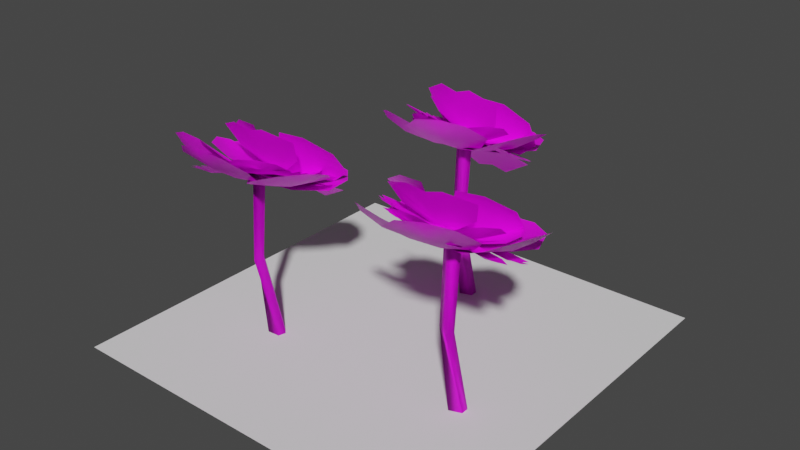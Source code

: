 # Source: flowers.blend  (saved by Blender 2.81.16; exported with 4.5.12 LTS)
import bpy
from mathutils import Matrix  # noqa: F401  (used for matrix-valued properties, if any)

bpy.ops.wm.read_factory_settings(use_empty=True)
scene = bpy.context.scene
scene.name = 'Scene'

# ---- collections
col_collection = bpy.data.collections.new('Collection'); scene.collection.children.link(col_collection)
col_stems = bpy.data.collections.new('stems'); scene.collection.children.link(col_stems)
col_oldflowers = bpy.data.collections.new('oldFlowers'); scene.collection.children.link(col_oldflowers)

# ---- images (referenced by path relative to the original .blend; pixels are not part of the script)
import os
ASSET_DIR = os.environ.get("B2B_ASSET_DIR", "")  # directory of the original .blend (textures are referenced by path, not embedded)
HERE = os.path.dirname(os.path.abspath(__file__))  # packed textures are extracted next to this script under _unpacked/

def load_image(name, relpath, width, height, colorspace="sRGB"):
    """Load a texture the original file referenced (path relative to the .blend, or extracted next to this script)."""
    p = next((c for c in (os.path.join(HERE, relpath), os.path.join(ASSET_DIR, relpath)) if relpath and os.path.exists(c)), "")
    if p:
        img = bpy.data.images.load(p, check_existing=True)
        img.name = name
    else:  # same state as the original file: an image datablock whose file is absent (Cycles renders it pink)
        img = bpy.data.images.new(name, width, height)
        img.source = "FILE"
        img.filepath = "//" + (relpath or name)
    img.colorspace_settings.name = colorspace
    return img
img_flowers_png = load_image('flowers.png', 'flowers.png', 1024, 1024, 'sRGB')

# ---- materials (node trees are filled in below, after node groups)
mat_material_001 = bpy.data.materials.new('Material.001')
mat_material_001.use_transparent_shadow = False

# ---- material node trees
mat_material_001.use_nodes = True; mat_material_001.node_tree.nodes.clear()
_N = mat_material_001.node_tree.nodes; _L = mat_material_001.node_tree.links
n0 = _N.new('ShaderNodeOutputMaterial'); n0.name = 'Material Output'; n0.location = (300, 300)
n1 = _N.new('ShaderNodeBsdfPrincipled'); n1.name = 'Principled BSDF'; n1.location = (10, 300)
n1.distribution = 'GGX'
n1.subsurface_method = 'BURLEY'
n1.inputs[3].default_value = 1.45
n1.inputs[27].default_value = (0.0, 0.0, 0.0, 1.0)
n1.inputs[28].default_value = 1.0
n2 = _N.new('ShaderNodeTexImage'); n2.name = 'Image Texture'; n2.location = (-280, 280)
n2.image = img_flowers_png
_L.new(n1.outputs[0], n0.inputs[0])
_L.new(n2.outputs[0], n1.inputs[0])
n0.is_active_output = True

# ---- world
world_world = bpy.data.worlds.new('World'); scene.world = world_world
world_world.use_nodes = True; world_world.node_tree.nodes.clear()
_N = world_world.node_tree.nodes; _L = world_world.node_tree.links
n0 = _N.new('ShaderNodeOutputWorld'); n0.name = 'World Output'; n0.location = (300, 300)
n1 = _N.new('ShaderNodeBackground'); n1.name = 'Background'; n1.location = (10, 300)
n1.inputs[0].default_value = (0.05088, 0.05088, 0.05088, 1.0)
_L.new(n1.outputs[0], n0.inputs[0])
n0.is_active_output = True
world_world.color = (0.05088, 0.05088, 0.05088)
world_world.use_sun_shadow = False
world_world.sun_shadow_jitter_overblur = 0.0

# ---- meshes
me_plane_002 = bpy.data.meshes.new('Plane.002')
me_plane_002.from_pydata([(-0.5, -0.5, 0.0), (0.5, -0.5, 0.0), (-0.5, 0.5, 0.0), (0.5, 0.5, 0.0)], [], [(0, 1, 3, 2)])
_uv = me_plane_002.uv_layers.new(name='UVMap')
_uv.uv.foreach_set('vector', [0.0, 0.0, 1.0, 0.0, 1.0, 1.0, 0.0, 1.0])
me_plane_002.use_remesh_fix_poles = True
me_plane_002.use_remesh_preserve_attributes = False
me_plane_002.use_mirror_vertex_groups = False
me_plane_002.update()
me_plane_007 = bpy.data.meshes.new('Plane.007')
me_plane_007.from_pydata([(0.01127, -0.001619, 0.1501), (0.02303, -0.004988, 0.1619), (0.04092, -0.003271, 0.122), (0.01587, -2.98e-07, 0.03307), (0.0, -0.004988, 0.1639), (0.0, -3.576e-07, 0.0346), (0.0, -0.001619, 0.1496), (0.0, 0.005468, 0.1215), (0.1141, -0.001619, 0.09819), (0.1308, -0.004988, 0.09819), (0.1152, -0.003271, 0.05734), (0.03461, -2.952e-07, 0.01216), (0.1159, -0.004988, 0.1159), (0.09819, -0.001619, 0.1141), (0.09819, -0.004988, 0.1308), (0.05734, -0.003271, 0.1152), (0.01216, -2.982e-07, 0.03461), (0.02447, -3.563e-07, 0.02447), (0.1058, -0.001619, 0.1058), (0.08592, 0.005468, 0.08592), (0.1639, -0.004988, 0.0), (0.1501, -0.001619, 0.01127), (0.1619, -0.004988, 0.02303), (0.122, -0.003271, 0.04092), (0.03307, -2.957e-07, 0.01587), (0.0346, -3.53e-07, 0.0), (0.1496, -0.001619, 0.0), (0.1215, 0.005468, 0.0), (0.0, -5.96e-08, 0.04083), (0.0161, -1.192e-07, 0.03812), (0.03039, -1.788e-07, 0.03048), (0.03902, -2.384e-07, 0.01642), (0.04149, 0.0, 0.0), (0.0, -0.01629, 0.0)], [], [(4, 6, 0), (1, 0, 2), (6, 7, 2, 0), (3, 2, 7, 5), (12, 18, 8), (9, 8, 10), (18, 19, 10, 8), (11, 10, 19, 17), (12, 13, 18), (14, 15, 13), (18, 13, 15, 19), (16, 17, 19, 15), (20, 21, 26), (22, 23, 21), (26, 21, 23, 27), (24, 25, 27, 23), (28, 33, 29), (30, 29, 33), (31, 30, 33), (32, 31, 33)])
_uv = me_plane_007.uv_layers.new(name='UVMap')
_uv.uv.foreach_set('vector', [0.841, 0.998, 0.8409, 0.9919, 0.8339, 0.9923, 0.8268, 0.997, 0.8339, 0.9923, 0.8156, 0.9804, 0.8409, 0.9919, 0.8408, 0.9801, 0.8156, 0.9804, 0.8339, 0.9923, 0.8311, 0.943, 0.8156, 0.9804, 0.8408, 0.9801, 0.8406, 0.9436, 0.841, 0.998, 0.8409, 0.9919, 0.8339, 0.9923, 0.8268, 0.997, 0.8339, 0.9923, 0.8156, 0.9804, 0.8409, 0.9919, 0.8408, 0.9801, 0.8156, 0.9804, 0.8339, 0.9923, 0.8311, 0.943, 0.8156, 0.9804, 0.8408, 0.9801, 0.8406, 0.9436, 0.841, 0.998, 0.8339, 0.9923, 0.8409, 0.9919, 0.8268, 0.997, 0.8156, 0.9804, 0.8339, 0.9923, 0.8409, 0.9919, 0.8339, 0.9923, 0.8156, 0.9804, 0.8408, 0.9801, 0.8311, 0.943, 0.8406, 0.9436, 0.8408, 0.9801, 0.8156, 0.9804, 0.841, 0.998, 0.8339, 0.9923, 0.8409, 0.9919, 0.8268, 0.997, 0.8156, 0.9804, 0.8339, 0.9923, 0.8409, 0.9919, 0.8339, 0.9923, 0.8156, 0.9804, 0.8408, 0.9801, 0.8311, 0.943, 0.8406, 0.9436, 0.8408, 0.9801, 0.8156, 0.9804, 0.8573, 0.9385, 0.8728, 0.9459, 0.8572, 0.941, 0.8574, 0.9434, 0.8572, 0.941, 0.8728, 0.9459, 0.857, 0.9458, 0.8574, 0.9434, 0.8728, 0.9459, 0.8573, 0.9485, 0.857, 0.9458, 0.8728, 0.9459])
me_plane_007.materials.append(mat_material_001)
me_plane_007.use_remesh_fix_poles = True
me_plane_007.use_remesh_preserve_attributes = False
me_plane_007.use_mirror_vertex_groups = False
me_plane_007.update()
me_plane_005 = bpy.data.meshes.new('Plane.005')
me_plane_005.from_pydata([(-0.02985, 0.02391, 0.0), (-6.094e-08, 0.04334, 0.4182), (0.00193, 0.02455, 0.0), (0.01879, 0.02455, 0.4182), (-0.01686, -0.01368, 0.0), (-6.259e-08, 0.005754, 0.4182), (-0.03566, 0.005115, 0.0), (-0.01879, 0.02455, 0.4182), (-6.094e-08, 0.05774, 0.2091), (0.02517, 0.02455, 0.2091), (0.006372, 0.02016, 0.2091), (-0.01242, 0.03895, 0.2091)], [], [(8, 1, 3, 9), (9, 3, 5, 10), (10, 5, 7, 11), (11, 7, 1, 8), (6, 11, 8, 0), (4, 10, 11, 6), (2, 9, 10, 4), (0, 8, 9, 2)])
me_plane_005.polygons.foreach_set('use_smooth', [True] * 8)
_uv = me_plane_005.uv_layers.new(name='UVMap')
_uv.uv.foreach_set('vector', [0.04596, 0.9336, 0.03419, 0.9336, 0.03419, 0.9218, 0.04596, 0.9218, 0.04596, 0.9218, 0.03419, 0.9218, 0.03419, 0.9101, 0.04596, 0.9101, 0.04596, 0.9101, 0.03419, 0.9101, 0.03419, 0.8983, 0.04596, 0.8983, 0.04596, 0.8983, 0.03419, 0.8983, 0.03419, 0.8866, 0.04596, 0.8866, 0.05772, 0.8983, 0.04596, 0.8983, 0.04596, 0.8866, 0.05772, 0.8866, 0.05772, 0.9101, 0.04596, 0.9101, 0.04596, 0.8983, 0.05772, 0.8983, 0.05772, 0.9218, 0.04596, 0.9218, 0.04596, 0.9101, 0.05772, 0.9101, 0.05772, 0.9336, 0.04596, 0.9336, 0.04596, 0.9218, 0.05772, 0.9218])
me_plane_005.materials.append(mat_material_001)
me_plane_005.use_remesh_fix_poles = True
me_plane_005.use_remesh_preserve_attributes = False
me_plane_005.use_mirror_vertex_groups = False
me_plane_005.update()
me_plane_006 = bpy.data.meshes.new('Plane.006')
me_plane_006.from_pydata([(-0.02985, 0.02391, 0.0), (-6.094e-08, 0.04334, 0.4182), (0.00193, 0.02455, 0.0), (0.01879, 0.02455, 0.4182), (-0.01686, -0.01368, 0.0), (-6.259e-08, 0.005754, 0.4182), (-0.03566, 0.005115, 0.0), (-0.01879, 0.02455, 0.4182), (-6.094e-08, 0.05774, 0.2091), (0.02517, 0.02455, 0.2091), (0.006372, 0.02016, 0.2091), (-0.01242, 0.03895, 0.2091)], [], [(8, 1, 3, 9), (9, 3, 5, 10), (10, 5, 7, 11), (11, 7, 1, 8), (6, 11, 8, 0), (4, 10, 11, 6), (2, 9, 10, 4), (0, 8, 9, 2)])
me_plane_006.polygons.foreach_set('use_smooth', [True] * 8)
_uv = me_plane_006.uv_layers.new(name='UVMap')
_uv.uv.foreach_set('vector', [0.04596, 0.9336, 0.03419, 0.9336, 0.03419, 0.9218, 0.04596, 0.9218, 0.04596, 0.9218, 0.03419, 0.9218, 0.03419, 0.9101, 0.04596, 0.9101, 0.04596, 0.9101, 0.03419, 0.9101, 0.03419, 0.8983, 0.04596, 0.8983, 0.04596, 0.8983, 0.03419, 0.8983, 0.03419, 0.8866, 0.04596, 0.8866, 0.05772, 0.8983, 0.04596, 0.8983, 0.04596, 0.8866, 0.05772, 0.8866, 0.05772, 0.9101, 0.04596, 0.9101, 0.04596, 0.8983, 0.05772, 0.8983, 0.05772, 0.9218, 0.04596, 0.9218, 0.04596, 0.9101, 0.05772, 0.9101, 0.05772, 0.9336, 0.04596, 0.9336, 0.04596, 0.9218, 0.05772, 0.9218])
me_plane_006.materials.append(mat_material_001)
me_plane_006.use_remesh_fix_poles = True
me_plane_006.use_remesh_preserve_attributes = False
me_plane_006.use_mirror_vertex_groups = False
me_plane_006.update()
me_plane_004 = bpy.data.meshes.new('Plane.004')
me_plane_004.from_pydata([(-0.02985, 0.02391, 0.0), (-6.094e-08, 0.04334, 0.4182), (0.00193, 0.02455, 0.0), (0.01879, 0.02455, 0.4182), (-0.01686, -0.01368, 0.0), (-6.259e-08, 0.005754, 0.4182), (-0.03566, 0.005115, 0.0), (-0.01879, 0.02455, 0.4182), (-6.094e-08, 0.05774, 0.2091), (0.02517, 0.02455, 0.2091), (0.006372, 0.02016, 0.2091), (-0.01242, 0.03895, 0.2091)], [], [(8, 1, 3, 9), (9, 3, 5, 10), (10, 5, 7, 11), (11, 7, 1, 8), (6, 11, 8, 0), (4, 10, 11, 6), (2, 9, 10, 4), (0, 8, 9, 2)])
me_plane_004.polygons.foreach_set('use_smooth', [True] * 8)
_uv = me_plane_004.uv_layers.new(name='UVMap')
_uv.uv.foreach_set('vector', [0.04596, 0.9336, 0.03419, 0.9336, 0.03419, 0.9218, 0.04596, 0.9218, 0.04596, 0.9218, 0.03419, 0.9218, 0.03419, 0.9101, 0.04596, 0.9101, 0.04596, 0.9101, 0.03419, 0.9101, 0.03419, 0.8983, 0.04596, 0.8983, 0.04596, 0.8983, 0.03419, 0.8983, 0.03419, 0.8866, 0.04596, 0.8866, 0.05772, 0.8983, 0.04596, 0.8983, 0.04596, 0.8866, 0.05772, 0.8866, 0.05772, 0.9101, 0.04596, 0.9101, 0.04596, 0.8983, 0.05772, 0.8983, 0.05772, 0.9218, 0.04596, 0.9218, 0.04596, 0.9101, 0.05772, 0.9101, 0.05772, 0.9336, 0.04596, 0.9336, 0.04596, 0.9218, 0.05772, 0.9218])
me_plane_004.materials.append(mat_material_001)
me_plane_004.use_remesh_fix_poles = True
me_plane_004.use_remesh_preserve_attributes = False
me_plane_004.use_mirror_vertex_groups = False
me_plane_004.update()
me_plane_001 = bpy.data.meshes.new('Plane.001')
me_plane_001.from_pydata([(-0.03633, -0.004526, 0.4186), (-0.03633, 0.0639, 0.4461), (-0.005893, 0.1324, 0.4907), (0.0353, 0.1381, 0.5105), (-0.01243, 0.08867, 0.4527), (-0.01584, 0.01102, 0.4037), (0.0, -0.02093, 0.412), (0.03633, -0.004526, 0.4186), (0.03633, 0.0639, 0.4461), (0.0, 0.07892, 0.4521), (0.1115, 0.0622, 0.4635), (0.1056, 0.09601, 0.4942), (0.0752, 0.1222, 0.5095), (0.06466, 0.04256, 0.4348), (0.07065, 0.1196, 0.4965), (0.05311, 0.1016, 0.4675), (0.02628, 0.06774, 0.439), (0.0, 0.04875, 0.451), (0.0, 0.002988, 0.4326), (-0.06676, 0.03362, 0.4339), (-0.1142, 0.08653, 0.4887), (-0.1157, 0.0497, 0.4611), (0.01768, 0.007454, 0.4117), (-0.0081, 0.136, 0.4812), (-0.04973, 0.1383, 0.5008), (-0.08734, 0.1175, 0.5015), (0.00393, 0.09033, 0.4471), (-0.08247, 0.1144, 0.4887), (-0.06274, 0.09621, 0.4612), (-0.03183, 0.06363, 0.4356), (-0.02711, -0.02955, 0.4071), (-0.1097, -0.06102, 0.4229), (-0.0673, -0.07172, 0.4083), (0.03078, 0.03814, 0.4264), (-0.1159, 0.05463, 0.4417), (-0.1388, 0.01467, 0.4428), (-0.1331, -0.02722, 0.4353), (-0.05903, 0.05344, 0.429), (-0.1237, -0.02135, 0.4267), (-0.09067, -0.005539, 0.415), (-0.04262, 0.01343, 0.4131), (0.05086, -0.01577, 0.416), (0.04492, -0.1051, 0.4094), (0.07355, -0.06942, 0.415), (0.003553, 0.06004, 0.434), (-0.06351, -0.06475, 0.3898), (-0.03719, -0.1023, 0.3944), (0.003485, -0.1137, 0.4021), (-0.03917, -0.0127, 0.3994), (0.005003, -0.1011, 0.3962), (0.006896, -0.06284, 0.393), (0.006776, -0.01213, 0.403), (0.05878, 0.05688, 0.4482), (0.1367, 0.01608, 0.4659), (0.1124, 0.0549, 0.4708), (-0.0283, 0.04252, 0.4254), (0.07683, -0.05854, 0.398), (0.1154, -0.05188, 0.4223), (0.1345, -0.02242, 0.447), (0.03541, -0.01764, 0.4003), (0.1265, -0.01454, 0.4386), (0.09532, 0.003694, 0.4255), (0.04744, 0.02235, 0.4198), (-0.05309, 0.02969, 0.4323), (0.05309, 0.02969, 0.4323), (0.0, 0.02564, 0.4424), (-0.02985, 0.02391, 0.0), (-6.094e-08, 0.04334, 0.4182), (0.00193, 0.02455, 0.0), (0.01879, 0.02455, 0.4182), (-0.01686, -0.01368, 0.0), (-6.259e-08, 0.005754, 0.4182), (-0.03566, 0.005115, 0.0), (-0.01879, 0.02455, 0.4182), (-6.094e-08, 0.05774, 0.2091), (0.02517, 0.02455, 0.2091), (0.006372, 0.02016, 0.2091), (-0.01242, 0.03895, 0.2091), (-0.09923, 0.1516, 0.4857), (-0.05945, 0.1883, 0.5227), (-0.06518, 0.09392, 0.4368), (1.901e-10, -0.002868, 0.3777), (0.09923, 0.1516, 0.4857), (0.05945, 0.1883, 0.5227), (-3.88e-09, 0.198, 0.5332), (0.06518, 0.09392, 0.4368), (-3.752e-09, 0.1917, 0.5143), (-3.054e-09, 0.1572, 0.4718), (-1.827e-09, 0.09669, 0.4299), (-0.08561, -0.01274, 0.4044), (-0.1956, 0.01666, 0.4624), (-0.1633, -0.0291, 0.4282), (0.04049, 0.01708, 0.3976), (-0.1018, 0.1546, 0.4714), (-0.1588, 0.1267, 0.4882), (-0.1892, 0.07398, 0.4827), (-0.04521, 0.1079, 0.4327), (-0.1776, 0.07389, 0.4665), (-0.1332, 0.06638, 0.4353), (-0.06572, 0.04939, 0.4114), (0.01462, -0.06075, 0.385), (-0.06613, -0.1596, 0.3908), (-0.003639, -0.1416, 0.3823), (0.0301, 0.06395, 0.4173), (-0.1617, -0.02293, 0.4004), (-0.1608, -0.0885, 0.4017), (-0.1218, -0.1355, 0.398), (-0.0892, 0.0172, 0.3969), (-0.1124, -0.1213, 0.3876), (-0.08092, -0.07778, 0.3772), (-0.03643, -0.01955, 0.3839), (0.0957, 0.01279, 0.4147), (0.1544, -0.1007, 0.4158), (0.1616, -0.03628, 0.4259), (-0.02031, 0.07079, 0.4183), (0.001046, -0.1301, 0.3565), (0.05822, -0.1569, 0.3742), (0.113, -0.1413, 0.3965), (-0.00977, -0.04882, 0.3691), (0.1074, -0.1247, 0.3869), (0.08316, -0.07649, 0.3779), (0.04387, -0.0147, 0.3853), (0.04419, 0.107, 0.4521), (0.1619, 0.1136, 0.5013), (0.1036, 0.1433, 0.4971), (-0.04354, 0.02628, 0.4008), (0.1625, -0.02036, 0.4015), (0.1972, 0.01557, 0.444), (0.1921, 0.06518, 0.4794), (0.08288, -0.0005434, 0.3893), (0.1792, 0.06908, 0.4647), (0.1324, 0.06885, 0.4363), (0.06322, 0.05687, 0.4142)], [], [(12, 3, 14), (14, 15, 10, 11), (15, 16, 13, 10), (5, 13, 16), (2, 4, 16, 15), (3, 2, 15, 14), (11, 12, 14), (4, 5, 16), (25, 20, 27), (6, 7, 18), (17, 8, 9), (65, 64, 8, 17), (1, 17, 9), (0, 6, 18), (28, 29, 26, 23), (27, 28, 23, 24), (63, 65, 17, 1), (22, 26, 29), (21, 19, 29, 28), (20, 21, 28, 27), (24, 25, 27), (19, 22, 29), (36, 31, 38), (39, 40, 37, 34), (38, 39, 34, 35), (33, 37, 40), (32, 30, 40, 39), (31, 32, 39, 38), (35, 36, 38), (30, 33, 40), (47, 42, 49), (50, 51, 48, 45), (49, 50, 45, 46), (44, 48, 51), (43, 41, 51, 50), (42, 43, 50, 49), (46, 47, 49), (41, 44, 51), (58, 53, 60), (61, 62, 59, 56), (60, 61, 56, 57), (55, 59, 62), (54, 52, 62, 61), (53, 54, 61, 60), (57, 58, 60), (52, 55, 62), (0, 18, 65, 63), (18, 7, 64, 65), (74, 67, 69, 75), (75, 69, 71, 76), (76, 71, 73, 77), (77, 73, 67, 74), (72, 77, 74, 66), (70, 76, 77, 72), (68, 75, 76, 70), (66, 74, 75, 68), (84, 79, 86), (86, 87, 82, 83), (87, 88, 85, 82), (81, 85, 88), (78, 80, 88, 87), (79, 78, 87, 86), (83, 84, 86), (80, 81, 88), (95, 90, 97), (98, 99, 96, 93), (97, 98, 93, 94), (92, 96, 99), (91, 89, 99, 98), (90, 91, 98, 97), (94, 95, 97), (89, 92, 99), (106, 101, 108), (109, 110, 107, 104), (108, 109, 104, 105), (103, 107, 110), (102, 100, 110, 109), (101, 102, 109, 108), (105, 106, 108), (100, 103, 110), (117, 112, 119), (120, 121, 118, 115), (119, 120, 115, 116), (114, 118, 121), (113, 111, 121, 120), (112, 113, 120, 119), (116, 117, 119), (111, 114, 121), (128, 123, 130), (131, 132, 129, 126), (130, 131, 126, 127), (125, 129, 132), (124, 122, 132, 131), (123, 124, 131, 130), (127, 128, 130), (122, 125, 132)])
me_plane_001.polygons.foreach_set('use_smooth', [True] * 96)
_uv = me_plane_001.uv_layers.new(name='UVMap')
_uv.uv.foreach_set('vector', [0.4074, 0.9959, 0.392, 0.9916, 0.4074, 0.9916, 0.4074, 0.9916, 0.4074, 0.9759, 0.433, 0.9759, 0.4227, 0.9916, 0.4074, 0.9759, 0.4074, 0.9523, 0.4242, 0.9523, 0.433, 0.9759, 0.4074, 0.9399, 0.4242, 0.9523, 0.4074, 0.9523, 0.3817, 0.9759, 0.3905, 0.9523, 0.4074, 0.9523, 0.4074, 0.9759, 0.392, 0.9916, 0.3817, 0.9759, 0.4074, 0.9759, 0.4074, 0.9916, 0.4227, 0.9916, 0.4074, 0.9959, 0.4074, 0.9916, 0.3905, 0.9523, 0.4074, 0.9399, 0.4074, 0.9523, 0.4074, 0.9959, 0.392, 0.9916, 0.4074, 0.9916, 0.03223, 0.9467, 0.05936, 0.9607, 0.03223, 0.9607, 0.03223, 0.9839, 0.05936, 0.9839, 0.03223, 0.9972, 0.03223, 0.9723, 0.05936, 0.9723, 0.05936, 0.9839, 0.03223, 0.9839, 0.005094, 0.9839, 0.03223, 0.9839, 0.03223, 0.9972, 0.005094, 0.9607, 0.03223, 0.9467, 0.03223, 0.9607, 0.4074, 0.9759, 0.4074, 0.9523, 0.4242, 0.9523, 0.433, 0.9759, 0.4074, 0.9916, 0.4074, 0.9759, 0.433, 0.9759, 0.4227, 0.9916, 0.005094, 0.9723, 0.03223, 0.9723, 0.03223, 0.9839, 0.005094, 0.9839, 0.4074, 0.9399, 0.4242, 0.9523, 0.4074, 0.9523, 0.3817, 0.9759, 0.3905, 0.9523, 0.4074, 0.9523, 0.4074, 0.9759, 0.392, 0.9916, 0.3817, 0.9759, 0.4074, 0.9759, 0.4074, 0.9916, 0.4227, 0.9916, 0.4074, 0.9959, 0.4074, 0.9916, 0.3905, 0.9523, 0.4074, 0.9399, 0.4074, 0.9523, 0.4074, 0.9959, 0.392, 0.9916, 0.4074, 0.9916, 0.4074, 0.9759, 0.4074, 0.9523, 0.4242, 0.9523, 0.433, 0.9759, 0.4074, 0.9916, 0.4074, 0.9759, 0.433, 0.9759, 0.4227, 0.9916, 0.4074, 0.9399, 0.4242, 0.9523, 0.4074, 0.9523, 0.3817, 0.9759, 0.3905, 0.9523, 0.4074, 0.9523, 0.4074, 0.9759, 0.392, 0.9916, 0.3817, 0.9759, 0.4074, 0.9759, 0.4074, 0.9916, 0.4227, 0.9916, 0.4074, 0.9959, 0.4074, 0.9916, 0.3905, 0.9523, 0.4074, 0.9399, 0.4074, 0.9523, 0.4074, 0.9959, 0.392, 0.9916, 0.4074, 0.9916, 0.4074, 0.9759, 0.4074, 0.9523, 0.4242, 0.9523, 0.433, 0.9759, 0.4074, 0.9916, 0.4074, 0.9759, 0.433, 0.9759, 0.4227, 0.9916, 0.4074, 0.9399, 0.4242, 0.9523, 0.4074, 0.9523, 0.3817, 0.9759, 0.3905, 0.9523, 0.4074, 0.9523, 0.4074, 0.9759, 0.392, 0.9916, 0.3817, 0.9759, 0.4074, 0.9759, 0.4074, 0.9916, 0.4227, 0.9916, 0.4074, 0.9959, 0.4074, 0.9916, 0.3905, 0.9523, 0.4074, 0.9399, 0.4074, 0.9523, 0.4074, 0.9959, 0.392, 0.9916, 0.4074, 0.9916, 0.4074, 0.9759, 0.4074, 0.9523, 0.4242, 0.9523, 0.433, 0.9759, 0.4074, 0.9916, 0.4074, 0.9759, 0.433, 0.9759, 0.4227, 0.9916, 0.4074, 0.9399, 0.4242, 0.9523, 0.4074, 0.9523, 0.3817, 0.9759, 0.3905, 0.9523, 0.4074, 0.9523, 0.4074, 0.9759, 0.392, 0.9916, 0.3817, 0.9759, 0.4074, 0.9759, 0.4074, 0.9916, 0.4227, 0.9916, 0.4074, 0.9959, 0.4074, 0.9916, 0.3905, 0.9523, 0.4074, 0.9399, 0.4074, 0.9523, 0.005094, 0.9607, 0.03223, 0.9607, 0.03223, 0.9723, 0.005094, 0.9723, 0.03223, 0.9607, 0.05936, 0.9607, 0.05936, 0.9723, 0.03223, 0.9723, 0.04596, 0.9336, 0.03419, 0.9336, 0.03419, 0.9218, 0.04596, 0.9218, 0.04596, 0.9218, 0.03419, 0.9218, 0.03419, 0.9101, 0.04596, 0.9101, 0.04596, 0.9101, 0.03419, 0.9101, 0.03419, 0.8983, 0.04596, 0.8983, 0.04596, 0.8983, 0.03419, 0.8983, 0.03419, 0.8866, 0.04596, 0.8866, 0.05772, 0.8983, 0.04596, 0.8983, 0.04596, 0.8866, 0.05772, 0.8866, 0.05772, 0.9101, 0.04596, 0.9101, 0.04596, 0.8983, 0.05772, 0.8983, 0.05772, 0.9218, 0.04596, 0.9218, 0.04596, 0.9101, 0.05772, 0.9101, 0.05772, 0.9336, 0.04596, 0.9336, 0.04596, 0.9218, 0.05772, 0.9218, 0.4074, 0.9959, 0.392, 0.9916, 0.4074, 0.9916, 0.4074, 0.9916, 0.4074, 0.9759, 0.433, 0.9759, 0.4227, 0.9916, 0.4074, 0.9759, 0.4074, 0.9523, 0.4242, 0.9523, 0.433, 0.9759, 0.4074, 0.9399, 0.4242, 0.9523, 0.4074, 0.9523, 0.3817, 0.9759, 0.3905, 0.9523, 0.4074, 0.9523, 0.4074, 0.9759, 0.392, 0.9916, 0.3817, 0.9759, 0.4074, 0.9759, 0.4074, 0.9916, 0.4227, 0.9916, 0.4074, 0.9959, 0.4074, 0.9916, 0.3905, 0.9523, 0.4074, 0.9399, 0.4074, 0.9523, 0.4074, 0.9959, 0.392, 0.9916, 0.4074, 0.9916, 0.4074, 0.9759, 0.4074, 0.9523, 0.4242, 0.9523, 0.433, 0.9759, 0.4074, 0.9916, 0.4074, 0.9759, 0.433, 0.9759, 0.4227, 0.9916, 0.4074, 0.9399, 0.4242, 0.9523, 0.4074, 0.9523, 0.3817, 0.9759, 0.3905, 0.9523, 0.4074, 0.9523, 0.4074, 0.9759, 0.392, 0.9916, 0.3817, 0.9759, 0.4074, 0.9759, 0.4074, 0.9916, 0.4227, 0.9916, 0.4074, 0.9959, 0.4074, 0.9916, 0.3905, 0.9523, 0.4074, 0.9399, 0.4074, 0.9523, 0.4074, 0.9959, 0.392, 0.9916, 0.4074, 0.9916, 0.4074, 0.9759, 0.4074, 0.9523, 0.4242, 0.9523, 0.433, 0.9759, 0.4074, 0.9916, 0.4074, 0.9759, 0.433, 0.9759, 0.4227, 0.9916, 0.4074, 0.9399, 0.4242, 0.9523, 0.4074, 0.9523, 0.3817, 0.9759, 0.3905, 0.9523, 0.4074, 0.9523, 0.4074, 0.9759, 0.392, 0.9916, 0.3817, 0.9759, 0.4074, 0.9759, 0.4074, 0.9916, 0.4227, 0.9916, 0.4074, 0.9959, 0.4074, 0.9916, 0.3905, 0.9523, 0.4074, 0.9399, 0.4074, 0.9523, 0.4074, 0.9959, 0.392, 0.9916, 0.4074, 0.9916, 0.4074, 0.9759, 0.4074, 0.9523, 0.4242, 0.9523, 0.433, 0.9759, 0.4074, 0.9916, 0.4074, 0.9759, 0.433, 0.9759, 0.4227, 0.9916, 0.4074, 0.9399, 0.4242, 0.9523, 0.4074, 0.9523, 0.3817, 0.9759, 0.3905, 0.9523, 0.4074, 0.9523, 0.4074, 0.9759, 0.392, 0.9916, 0.3817, 0.9759, 0.4074, 0.9759, 0.4074, 0.9916, 0.4227, 0.9916, 0.4074, 0.9959, 0.4074, 0.9916, 0.3905, 0.9523, 0.4074, 0.9399, 0.4074, 0.9523, 0.4074, 0.9959, 0.392, 0.9916, 0.4074, 0.9916, 0.4074, 0.9759, 0.4074, 0.9523, 0.4242, 0.9523, 0.433, 0.9759, 0.4074, 0.9916, 0.4074, 0.9759, 0.433, 0.9759, 0.4227, 0.9916, 0.4074, 0.9399, 0.4242, 0.9523, 0.4074, 0.9523, 0.3817, 0.9759, 0.3905, 0.9523, 0.4074, 0.9523, 0.4074, 0.9759, 0.392, 0.9916, 0.3817, 0.9759, 0.4074, 0.9759, 0.4074, 0.9916, 0.4227, 0.9916, 0.4074, 0.9959, 0.4074, 0.9916, 0.3905, 0.9523, 0.4074, 0.9399, 0.4074, 0.9523])
me_plane_001.materials.append(mat_material_001)
me_plane_001.use_remesh_fix_poles = True
me_plane_001.use_remesh_preserve_attributes = False
me_plane_001.use_mirror_vertex_groups = False
me_plane_001.update()
me_plane_003 = bpy.data.meshes.new('Plane.003')
me_plane_003.from_pydata([(0.04183, 0.02675, 0.01908), (0.04987, 0.05668, 0.02723), (0.01989, 0.07784, 0.0246), (0.0, 0.07146, 0.02247), (0.009975, -0.001001, 0.01102), (0.0, -0.05447, 0.02358), (0.0, 0.04853, 0.01203), (0.0, 0.02314, 0.01083), (0.0, -6.7e-05, 0.01107), (0.01109, -0.009008, 0.01218), (0.04804, -0.02832, 0.01932), (0.05804, -0.05186, 0.02689), (0.02041, -0.07639, 0.02158), (0.0, -0.07216, 0.02381), (0.0, -0.03161, 0.01915), (0.0, -0.01151, 0.01129), (0.008656, 0.01759, 0.01833), (0.01875, 0.04917, 0.03737), (0.04684, 0.04349, 0.04068), (0.07289, 0.01623, 0.04147), (0.04816, -0.03995, 0.02984), (0.02192, -0.02683, 0.02248), (0.06958, -0.02633, 0.04051), (0.03346, 0.004609, 0.0336), (0.01529, -0.004616, 0.0204), (0.01053, -0.005004, 0.0116), (0.05821, 0.008583, 0.0406), (0.0, -0.006637, 0.01435)], [], [(5, 13, 12, 11), (2, 3, 6, 1), (1, 6, 7, 0), (4, 0, 7, 8), (9, 15, 14, 10), (5, 11, 10, 14), (26, 22, 19), (24, 23, 17, 16), (24, 25, 9, 21), (23, 20, 22, 26), (27, 15, 9, 25), (8, 27, 25, 4), (17, 23, 26, 18), (16, 4, 25, 24), (21, 20, 23, 24), (18, 26, 19)])
me_plane_003.polygons.foreach_set('use_smooth', [True] * 16)
_uv = me_plane_003.uv_layers.new(name='UVMap')
_uv.uv.foreach_set('vector', [0.8046, 0.9789, 0.8047, 0.9932, 0.7972, 0.997, 0.784, 0.9948, 0.7692, 0.9939, 0.7643, 0.9911, 0.7638, 0.9748, 0.7759, 0.9794, 0.7759, 0.9794, 0.7638, 0.9748, 0.7637, 0.9584, 0.7735, 0.9599, 0.7657, 0.9426, 0.7735, 0.9599, 0.7637, 0.9584, 0.7635, 0.9434, 0.8006, 0.9411, 0.8047, 0.9428, 0.8046, 0.9602, 0.7868, 0.9748, 0.8046, 0.9789, 0.784, 0.9948, 0.7868, 0.9748, 0.8046, 0.9602, 0.7961, 0.984, 0.8104, 0.9953, 0.796, 0.9976, 0.7971, 0.9489, 0.7959, 0.9667, 0.7784, 0.9836, 0.7906, 0.948, 0.7971, 0.9489, 0.7967, 0.9415, 0.7979, 0.9417, 0.8036, 0.9497, 0.7959, 0.9667, 0.8089, 0.98, 0.8104, 0.9953, 0.7961, 0.984, 0.7515, 0.9417, 0.7515, 0.9391, 0.7566, 0.9403, 0.7564, 0.9421, 0.7515, 0.9443, 0.7515, 0.9417, 0.7564, 0.9421, 0.7561, 0.9438, 0.7784, 0.9836, 0.7959, 0.9667, 0.7961, 0.984, 0.7783, 0.9951, 0.7906, 0.948, 0.7956, 0.9414, 0.7967, 0.9415, 0.7971, 0.9489, 0.8036, 0.9497, 0.8089, 0.98, 0.7959, 0.9667, 0.7971, 0.9489, 0.7783, 0.9951, 0.7961, 0.984, 0.796, 0.9976])
me_plane_003.materials.append(mat_material_001)
me_plane_003.use_remesh_fix_poles = True
me_plane_003.use_remesh_preserve_attributes = False
me_plane_003.use_mirror_vertex_groups = False
me_plane_003.update()

# ---- objects
ob_empty = bpy.data.objects.new('Empty', None)
ob_calibrating = bpy.data.objects.new('Calibrating', me_plane_002)
ob_flower3 = bpy.data.objects.new('flower3', me_plane_007)
ob_flower3_001 = bpy.data.objects.new('flower3.001', me_plane_007)
ob_flower3_002 = bpy.data.objects.new('flower3.002', me_plane_007)
ob_flowerstem_001 = bpy.data.objects.new('flowerStem.001', me_plane_005)
ob_flowerstem_002 = bpy.data.objects.new('flowerStem.002', me_plane_006)
ob_flowerstem = bpy.data.objects.new('flowerStem', me_plane_004)
ob_flower1_001 = bpy.data.objects.new('flower1.001', me_plane_001)
ob_flower1_002 = bpy.data.objects.new('flower1.002', me_plane_001)
ob_flower1 = bpy.data.objects.new('flower1', me_plane_001)
ob_flower2_001 = bpy.data.objects.new('flower2.001', me_plane_003)
ob_flower2_002 = bpy.data.objects.new('flower2.002', me_plane_003)
ob_flower2 = bpy.data.objects.new('flower2', me_plane_003)

# ---- transforms, parenting, visibility, modifiers, constraints
ob_empty.location = (-0.954, 3.968, 0.5195)
ob_empty.rotation_euler = (1.571, -0.01596, -2.145e-09)
ob_empty.scale = (1.674, 1.674, 1.674)
ob_empty.empty_display_type = 'IMAGE'
ob_empty.empty_display_size = 5.0
ob_empty.use_empty_image_alpha = True
ob_empty.lineart.crease_threshold = 0.0
ob_calibrating.location = (-0.5, -0.5, 0.0)
ob_calibrating.lineart.crease_threshold = 0.0
ob_flower3.location = (-0.4915, -0.2457, 0.4301)
ob_flower3.rotation_euler = (-1.031, 1.191e-07, 2.896)
ob_flower3.lineart.crease_threshold = 0.0
_m = ob_flower3.modifiers.new('Mirror', 'MIRROR')
_m.use_axis = (True, False, True)
ob_flower3_001.location = (-0.7354, -0.6777, 0.4088)
ob_flower3_001.rotation_euler = (-1.099, 0.02087, 3.642)
ob_flower3_001.lineart.crease_threshold = 0.0
_m = ob_flower3_001.modifiers.new('Mirror', 'MIRROR')
_m.use_axis = (True, False, True)
ob_flower3_002.location = (-0.2257, -0.6538, 0.423)
ob_flower3_002.rotation_euler = (-1.099, 0.02087, 2.775)
ob_flower3_002.lineart.crease_threshold = 0.0
_m = ob_flower3_002.modifiers.new('Mirror', 'MIRROR')
_m.use_axis = (True, False, True)
ob_flowerstem_001.location = (-0.2227, -0.6405, 0.0)
ob_flowerstem_001.rotation_euler = (0.0, 0.0, 3.458)
ob_flowerstem_001.lineart.crease_threshold = 0.0
ob_flowerstem_002.location = (-0.7355, -0.6671, 0.0)
ob_flowerstem_002.rotation_euler = (0.0, -0.0, 3.185)
ob_flowerstem_002.lineart.crease_threshold = 0.0
ob_flowerstem.location = (-0.5, -0.2316, 0.0)
ob_flowerstem.rotation_euler = (0.0, -0.0, 3.433)
ob_flowerstem.lineart.crease_threshold = 0.0
ob_flower1_001.location = (-0.5, -0.2316, 0.0)
ob_flower1_001.rotation_euler = (0.0, -0.0, 3.433)
ob_flower1_001.lineart.crease_threshold = 0.0
ob_flower1_002.location = (-0.2227, -0.6405, 0.0)
ob_flower1_002.rotation_euler = (0.0, 0.0, 3.458)
ob_flower1_002.lineart.crease_threshold = 0.0
ob_flower1.location = (-0.7355, -0.6671, 0.0)
ob_flower1.rotation_euler = (0.0, -0.0, 3.185)
ob_flower1.lineart.crease_threshold = 0.0
ob_flower2_001.location = (-0.235, -0.6782, 0.4151)
ob_flower2_001.rotation_euler = (0.7794, -0.01534, 3.31)
ob_flower2_001.scale = (1.971, 1.971, 1.971)
ob_flower2_001.lineart.crease_threshold = 0.0
_m = ob_flower2_001.modifiers.new('Mirror', 'MIRROR')
ob_flower2_002.location = (-0.7063, -0.6788, 0.4071)
ob_flower2_002.rotation_euler = (0.836, 0.002902, 3.213)
ob_flower2_002.scale = (1.971, 1.971, 1.971)
ob_flower2_002.lineart.crease_threshold = 0.0
_m = ob_flower2_002.modifiers.new('Mirror', 'MIRROR')
ob_flower2.location = (-0.4941, -0.2514, 0.4071)
ob_flower2.rotation_euler = (0.9907, 0.004126, 3.149)
ob_flower2.scale = (1.971, 1.971, 1.971)
ob_flower2.lineart.crease_threshold = 0.0
_m = ob_flower2.modifiers.new('Mirror', 'MIRROR')

# ---- collection membership
col_collection.objects.link(ob_empty)
col_collection.objects.link(ob_calibrating)
col_collection.objects.link(ob_flower3)
col_collection.objects.link(ob_flower3_001)
col_collection.objects.link(ob_flower3_002)
col_stems.objects.link(ob_flowerstem_001)
col_stems.objects.link(ob_flowerstem_002)
col_stems.objects.link(ob_flowerstem)
col_oldflowers.objects.link(ob_flower1_001)
col_oldflowers.objects.link(ob_flower1_002)
col_oldflowers.objects.link(ob_flower1)
col_oldflowers.objects.link(ob_flower2_001)
col_oldflowers.objects.link(ob_flower2_002)
col_oldflowers.objects.link(ob_flower2)

# ---- scene / render settings (as saved in the file)
scene.frame_start = 1; scene.frame_end = 250; scene.frame_set(1)
scene.render.engine = 'BLENDER_EEVEE_NEXT'
scene.cycles.use_denoising = False
scene.cycles.samples = 128
scene.cycles.sampling_pattern = 'TABULATED_SOBOL'
scene.cycles.use_adaptive_sampling = False
scene.cycles.use_light_tree = False
scene.view_settings.view_transform = 'Filmic'
bpy.context.view_layer.update()

# ---- added for rendering (the .blend has no active camera and no usable light): camera, sun
cam_auto = bpy.data.cameras.new('AutoCamera')
cam_auto.lens = 50.0
cam_auto.sensor_width = 36.0
cam_auto.clip_end = 1000.0
ob_auto_camera = bpy.data.objects.new('AutoCamera', cam_auto)
scene.collection.objects.link(ob_auto_camera)
ob_auto_camera.location = (0.942755, -2.21649, 1.43594)
ob_auto_camera.rotation_euler = (1.09748, -7.21219e-08, 0.694738)
scene.camera = ob_auto_camera
light_auto_sun = bpy.data.lights.new('AutoSun', 'SUN')
light_auto_sun.energy = 3.0
light_auto_sun.angle = 0.0523599
ob_auto_sun = bpy.data.objects.new('AutoSun', light_auto_sun)
scene.collection.objects.link(ob_auto_sun)
ob_auto_sun.rotation_euler = (0.872665, 0.174533, 0.523599)
bpy.context.view_layer.update()
